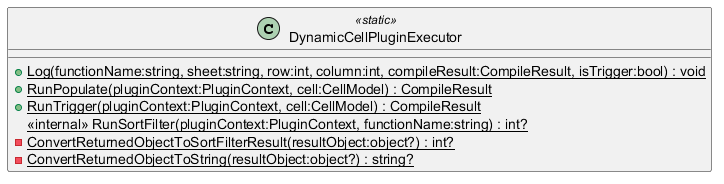

The diagram above was rendered by PlantUML. Its source (embedded in the PNG):
@startuml
class DynamicCellPluginExecutor <<static>> {
    + {static} Log(functionName:string, sheet:string, row:int, column:int, compileResult:CompileResult, isTrigger:bool) : void
    + {static} RunPopulate(pluginContext:PluginContext, cell:CellModel) : CompileResult
    + {static} RunTrigger(pluginContext:PluginContext, cell:CellModel) : CompileResult
    <<internal>> {static} RunSortFilter(pluginContext:PluginContext, functionName:string) : int?
    - {static} ConvertReturnedObjectToSortFilterResult(resultObject:object?) : int?
    - {static} ConvertReturnedObjectToString(resultObject:object?) : string?
}
@enduml